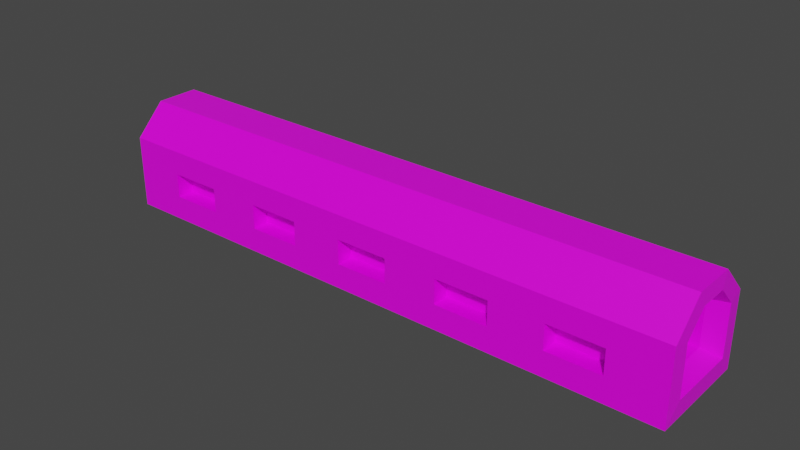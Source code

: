 # Source: Scattercannon.blend  (saved by Blender 2.90.8; exported with 4.5.12 LTS)
import bpy
from mathutils import Matrix  # noqa: F401  (used for matrix-valued properties, if any)

bpy.ops.wm.read_factory_settings(use_empty=True)
scene = bpy.context.scene
scene.name = 'Scene'

# ---- collections
col_collection = bpy.data.collections.new('Collection'); scene.collection.children.link(col_collection)

# ---- images (referenced by path relative to the original .blend; pixels are not part of the script)
import os
ASSET_DIR = os.environ.get("B2B_ASSET_DIR", "")  # directory of the original .blend (textures are referenced by path, not embedded)
HERE = os.path.dirname(os.path.abspath(__file__))  # packed textures are extracted next to this script under _unpacked/

def load_image(name, relpath, width, height, colorspace="sRGB"):
    """Load a texture the original file referenced (path relative to the .blend, or extracted next to this script)."""
    p = next((c for c in (os.path.join(HERE, relpath), os.path.join(ASSET_DIR, relpath)) if relpath and os.path.exists(c)), "")
    if p:
        img = bpy.data.images.load(p, check_existing=True)
        img.name = name
    else:  # same state as the original file: an image datablock whose file is absent (Cycles renders it pink)
        img = bpy.data.images.new(name, width, height)
        img.source = "FILE"
        img.filepath = "//" + (relpath or name)
    img.colorspace_settings.name = colorspace
    return img
img_material_base_color = load_image('Material Base Color', '', 1024, 1024, 'sRGB')

# ---- materials (node trees are filled in below, after node groups)
mat_material = bpy.data.materials.new('Material')
mat_material.alpha_threshold = 0.0
mat_material.use_transparent_shadow = False
mat_material.line_color = (0.0, 0.0, 0.0, 1.0)

# ---- material node trees
mat_material.use_nodes = True; mat_material.node_tree.nodes.clear()
_N = mat_material.node_tree.nodes; _L = mat_material.node_tree.links
n0 = _N.new('ShaderNodeOutputMaterial'); n0.name = 'Material Output'; n0.location = (300, 300)
n1 = _N.new('ShaderNodeBsdfPrincipled'); n1.name = 'Principled BSDF'; n1.location = (10, 300)
n1.distribution = 'GGX'
n1.subsurface_method = 'BURLEY'
n1.inputs[2].default_value = 0.4
n1.inputs[3].default_value = 1.45
n1.inputs[27].default_value = (0.0, 0.0, 0.0, 1.0)
n1.inputs[28].default_value = 1.0
n2 = _N.new('ShaderNodeTexImage'); n2.name = 'Image Texture'; n2.location = (-280, 280)
n2.image = img_material_base_color
_L.new(n1.outputs[0], n0.inputs[0])
_L.new(n2.outputs[0], n1.inputs[0])
n0.is_active_output = True

# ---- world
world_world = bpy.data.worlds.new('World'); scene.world = world_world
world_world.use_nodes = True; world_world.node_tree.nodes.clear()
_N = world_world.node_tree.nodes; _L = world_world.node_tree.links
n0 = _N.new('ShaderNodeOutputWorld'); n0.name = 'World Output'; n0.location = (300, 300)
n1 = _N.new('ShaderNodeBackground'); n1.name = 'Background'; n1.location = (10, 300)
n1.inputs[0].default_value = (0.05088, 0.05088, 0.05088, 1.0)
_L.new(n1.outputs[0], n0.inputs[0])
n0.is_active_output = True
world_world.color = (0.05088, 0.05088, 0.05088)
world_world.use_sun_shadow = False
world_world.sun_shadow_jitter_overblur = 0.0

# ---- meshes
me_cube = bpy.data.meshes.new('Cube')
me_cube.from_pydata([(1.854, -0.0561, 0.1436), (1.85, 0.1978, -0.1978), (1.854, -0.1349, 0.06481), (1.85, -0.1978, -0.1978), (1.854, 0.1349, -0.1262), (-0.3972, 0.1978, -0.1978), (1.854, -0.1349, -0.1262), (-0.3972, -0.1978, -0.1978), (1.85, 0.1978, 0.08223), (1.85, 0.08223, 0.1978), (1.85, -0.08223, 0.1978), (1.85, -0.1978, 0.08223), (-0.3972, 0.08223, 0.1978), (-0.3972, 0.1978, 0.08223), (-0.3972, -0.1978, 0.08223), (-0.3972, -0.08223, 0.1978), (1.854, 0.0561, 0.1436), (1.854, 0.1349, 0.06481), (1.785, -0.1192, -0.1083), (1.785, 0.1192, -0.1083), (1.785, 0.04956, 0.1301), (1.785, -0.04956, 0.1301), (1.785, 0.1192, 0.06045), (1.785, -0.1192, 0.06045), (-0.3321, -0.1192, -0.1083), (-0.3321, 0.1192, -0.1083), (-0.3321, 0.04956, 0.1301), (-0.3321, -0.04956, 0.1301), (-0.3321, 0.1192, 0.06045), (-0.3321, -0.1192, 0.06045), (1.854, -0.1349, 0.001138), (1.854, -0.1349, -0.06254), (1.85, -0.1978, -0.0111), (1.85, -0.1978, -0.1044), (-0.3972, -0.1978, -0.0111), (-0.3972, -0.1978, -0.1044), (1.785, -0.1192, 0.004202), (1.785, -0.1192, -0.05205), (-0.3321, -0.1192, 0.004202), (-0.3321, -0.1192, -0.05205), (1.854, 0.1349, 0.001138), (1.854, 0.1349, -0.06254), (-0.3972, 0.1978, -0.1044), (-0.3972, 0.1978, -0.0111), (1.85, 0.1978, -0.0111), (1.85, 0.1978, -0.1044), (1.785, 0.1192, 0.004202), (1.785, 0.1192, -0.05205), (-0.3321, 0.1192, 0.004202), (-0.3321, 0.1192, -0.05205), (1.645, 0.1978, -0.1978), (1.441, 0.1978, -0.1978), (1.237, 0.1978, -0.1978), (1.033, 0.1978, -0.1978), (0.8283, 0.1978, -0.1978), (0.6241, 0.1978, -0.1978), (0.4198, 0.1978, -0.1978), (0.2156, 0.1978, -0.1978), (0.01131, 0.1978, -0.1978), (-0.1929, 0.1978, -0.1978), (-0.1929, -0.1978, -0.1978), (0.01131, -0.1978, -0.1978), (0.2156, -0.1978, -0.1978), (0.4198, -0.1978, -0.1978), (0.6241, -0.1978, -0.1978), (0.8283, -0.1978, -0.1978), (1.033, -0.1978, -0.1978), (1.237, -0.1978, -0.1978), (1.441, -0.1978, -0.1978), (1.645, -0.1978, -0.1978), (1.645, -0.08223, 0.1978), (1.441, -0.08223, 0.1978), (1.237, -0.08223, 0.1978), (1.033, -0.08223, 0.1978), (0.8283, -0.08223, 0.1978), (0.6241, -0.08223, 0.1978), (0.4198, -0.08223, 0.1978), (0.2156, -0.08223, 0.1978), (0.01131, -0.08223, 0.1978), (-0.1929, -0.08223, 0.1978), (-0.1929, -0.1978, 0.08223), (0.01131, -0.1978, 0.08223), (0.2156, -0.1978, 0.08223), (0.4198, -0.1978, 0.08223), (0.6241, -0.1978, 0.08223), (0.8283, -0.1978, 0.08223), (1.033, -0.1978, 0.08223), (1.237, -0.1978, 0.08223), (1.441, -0.1978, 0.08223), (1.645, -0.1978, 0.08223), (-0.1929, 0.08223, 0.1978), (0.01131, 0.08223, 0.1978), (0.2156, 0.08223, 0.1978), (0.4198, 0.08223, 0.1978), (0.6241, 0.08223, 0.1978), (0.8283, 0.08223, 0.1978), (1.033, 0.08223, 0.1978), (1.237, 0.08223, 0.1978), (1.441, 0.08223, 0.1978), (1.645, 0.08223, 0.1978), (1.645, 0.1978, 0.08223), (1.441, 0.1978, 0.08223), (1.237, 0.1978, 0.08223), (1.033, 0.1978, 0.08223), (0.8283, 0.1978, 0.08223), (0.6241, 0.1978, 0.08223), (0.4198, 0.1978, 0.08223), (0.2156, 0.1978, 0.08223), (0.01131, 0.1978, 0.08223), (-0.1929, 0.1978, 0.08223), (1.645, -0.1978, -0.1044), (1.441, -0.1978, -0.1044), (1.237, -0.1978, -0.1044), (1.033, -0.1978, -0.1044), (0.8283, -0.1978, -0.1044), (0.6241, -0.1978, -0.1044), (0.4198, -0.1978, -0.1044), (0.2156, -0.1978, -0.1044), (0.01131, -0.1978, -0.1044), (-0.1929, -0.1978, -0.1044), (1.645, -0.1978, -0.0111), (1.441, -0.1978, -0.0111), (1.237, -0.1978, -0.0111), (1.033, -0.1978, -0.0111), (0.8283, -0.1978, -0.0111), (0.6241, -0.1978, -0.0111), (0.4198, -0.1978, -0.0111), (0.2156, -0.1978, -0.0111), (0.01131, -0.1978, -0.0111), (-0.1929, -0.1978, -0.0111), (-0.1929, 0.1978, -0.1044), (0.01131, 0.1978, -0.1044), (0.2156, 0.1978, -0.1044), (0.4198, 0.1978, -0.1044), (0.6241, 0.1978, -0.1044), (0.8283, 0.1978, -0.1044), (1.033, 0.1978, -0.1044), (1.237, 0.1978, -0.1044), (1.441, 0.1978, -0.1044), (1.645, 0.1978, -0.1044), (-0.1929, 0.1978, -0.0111), (0.01131, 0.1978, -0.0111), (0.2156, 0.1978, -0.0111), (0.4198, 0.1978, -0.0111), (0.6241, 0.1978, -0.0111), (0.8283, 0.1978, -0.0111), (1.033, 0.1978, -0.0111), (1.237, 0.1978, -0.0111), (1.441, 0.1978, -0.0111), (1.645, 0.1978, -0.0111), (1.645, -0.1334, -0.1044), (1.441, -0.1334, -0.1044), (1.237, -0.1334, -0.1044), (1.033, -0.1334, -0.1044), (0.8283, -0.1334, -0.1044), (0.6241, -0.1334, -0.1044), (0.4198, -0.1334, -0.1044), (0.2156, -0.1334, -0.1044), (0.01131, -0.1334, -0.1044), (-0.1929, -0.1334, -0.1044), (1.645, -0.1334, -0.0111), (1.441, -0.1334, -0.0111), (1.237, -0.1334, -0.0111), (1.033, -0.1334, -0.0111), (0.8283, -0.1334, -0.0111), (0.6241, -0.1334, -0.0111), (0.4198, -0.1334, -0.0111), (0.2156, -0.1334, -0.0111), (0.01131, -0.1334, -0.0111), (-0.1929, -0.1334, -0.0111), (-0.1929, 0.1334, -0.1044), (0.01131, 0.1334, -0.1044), (0.2156, 0.1334, -0.1044), (0.4198, 0.1334, -0.1044), (0.6241, 0.1334, -0.1044), (0.8283, 0.1334, -0.1044), (1.033, 0.1334, -0.1044), (1.237, 0.1334, -0.1044), (1.441, 0.1334, -0.1044), (1.645, 0.1334, -0.1044), (-0.1929, 0.1334, -0.0111), (0.01131, 0.1334, -0.0111), (0.2156, 0.1334, -0.0111), (0.4198, 0.1334, -0.0111), (0.6241, 0.1334, -0.0111), (0.8283, 0.1334, -0.0111), (1.033, 0.1334, -0.0111), (1.237, 0.1334, -0.0111), (1.441, 0.1334, -0.0111), (1.645, 0.1334, -0.0111)], [], [(129, 80, 14, 34), (7, 35, 34, 14, 15, 12, 13, 43, 42, 5), (31, 6, 18, 37), (50, 1, 3, 69), (90, 12, 15, 79), (33, 3, 6, 31), (79, 15, 14, 80), (99, 9, 8, 100), (149, 100, 8, 44), (10, 11, 2, 0), (44, 8, 17, 40), (9, 10, 0, 16), (3, 1, 4, 6), (8, 9, 16, 17), (21, 23, 29, 27), (40, 17, 22, 46), (16, 0, 21, 20), (0, 2, 23, 21), (17, 16, 20, 22), (6, 4, 19, 18), (25, 49, 48, 28, 26, 27, 29, 38, 39, 24), (22, 20, 26, 28), (18, 19, 25, 24), (37, 18, 24, 39), (46, 22, 28, 48), (20, 21, 27, 26), (23, 36, 38, 29), (36, 37, 39, 38), (11, 32, 30, 2), (32, 33, 31, 30), (2, 30, 36, 23), (30, 31, 37, 36), (60, 119, 35, 7), (119, 129, 34, 35), (19, 47, 49, 25), (47, 46, 48, 49), (4, 41, 47, 19), (41, 40, 46, 47), (1, 45, 41, 4), (45, 44, 40, 41), (50, 139, 45, 1), (139, 149, 44, 45), (42, 43, 140, 130), (125, 115, 155, 165), (131, 141, 142, 132), (120, 121, 161, 160), (133, 143, 144, 134), (114, 124, 164, 154), (135, 145, 146, 136), (146, 147, 187, 186), (137, 147, 148, 138), (133, 132, 172, 173), (5, 42, 130, 59), (59, 130, 131, 58), (58, 131, 132, 57), (57, 132, 133, 56), (56, 133, 134, 55), (55, 134, 135, 54), (54, 135, 136, 53), (53, 136, 137, 52), (52, 137, 138, 51), (51, 138, 139, 50), (33, 32, 120, 110), (123, 113, 153, 163), (111, 121, 122, 112), (119, 118, 158, 159), (113, 123, 124, 114), (149, 139, 179, 189), (115, 125, 126, 116), (112, 122, 162, 152), (117, 127, 128, 118), (144, 145, 185, 184), (3, 33, 110, 69), (69, 110, 111, 68), (68, 111, 112, 67), (67, 112, 113, 66), (66, 113, 114, 65), (65, 114, 115, 64), (64, 115, 116, 63), (63, 116, 117, 62), (62, 117, 118, 61), (61, 118, 119, 60), (43, 13, 109, 140), (140, 109, 108, 141), (141, 108, 107, 142), (142, 107, 106, 143), (143, 106, 105, 144), (144, 105, 104, 145), (145, 104, 103, 146), (146, 103, 102, 147), (147, 102, 101, 148), (148, 101, 100, 149), (12, 90, 109, 13), (90, 91, 108, 109), (91, 92, 107, 108), (92, 93, 106, 107), (93, 94, 105, 106), (94, 95, 104, 105), (95, 96, 103, 104), (96, 97, 102, 103), (97, 98, 101, 102), (98, 99, 100, 101), (10, 70, 89, 11), (70, 71, 88, 89), (71, 72, 87, 88), (72, 73, 86, 87), (73, 74, 85, 86), (74, 75, 84, 85), (75, 76, 83, 84), (76, 77, 82, 83), (77, 78, 81, 82), (78, 79, 80, 81), (9, 99, 70, 10), (99, 98, 71, 70), (98, 97, 72, 71), (97, 96, 73, 72), (96, 95, 74, 73), (95, 94, 75, 74), (94, 93, 76, 75), (93, 92, 77, 76), (92, 91, 78, 77), (91, 90, 79, 78), (5, 59, 60, 7), (59, 58, 61, 60), (58, 57, 62, 61), (57, 56, 63, 62), (56, 55, 64, 63), (55, 54, 65, 64), (54, 53, 66, 65), (53, 52, 67, 66), (52, 51, 68, 67), (51, 50, 69, 68), (32, 11, 89, 120), (120, 89, 88, 121), (121, 88, 87, 122), (122, 87, 86, 123), (123, 86, 85, 124), (124, 85, 84, 125), (125, 84, 83, 126), (126, 83, 82, 127), (127, 82, 81, 128), (128, 81, 80, 129), (170, 180, 181, 171), (172, 182, 183, 173), (174, 184, 185, 175), (176, 186, 187, 177), (178, 188, 189, 179), (150, 160, 161, 151), (152, 162, 163, 153), (154, 164, 165, 155), (156, 166, 167, 157), (158, 168, 169, 159), (135, 134, 174, 175), (148, 149, 189, 188), (116, 126, 166, 156), (122, 123, 163, 162), (130, 140, 180, 170), (127, 117, 157, 167), (137, 136, 176, 177), (141, 131, 171, 181), (118, 128, 168, 158), (111, 110, 150, 151), (124, 125, 165, 164), (132, 142, 182, 172), (129, 119, 159, 169), (139, 138, 178, 179), (143, 133, 173, 183), (113, 112, 152, 153), (126, 127, 167, 166), (134, 144, 184, 174), (140, 141, 181, 180), (145, 135, 175, 185), (115, 114, 154, 155), (128, 129, 169, 168), (136, 146, 186, 176), (142, 143, 183, 182), (110, 120, 160, 150), (147, 137, 177, 187), (117, 116, 156, 157), (121, 111, 151, 161), (131, 130, 170, 171), (138, 148, 188, 178)])
_uv = me_cube.uv_layers.new(name='UVMap')
_uv.uv.foreach_set('vector', [0.493, 0.9773, 0.552, 0.9773, 0.552, 1.0, 0.493, 1.0, 0.375, 0.0, 0.434, 0.0, 0.493, 0.0, 0.552, 0.0, 0.625, 0.07302, 0.625, 0.177, 0.552, 0.25, 0.493, 0.25, 0.434, 0.25, 0.375, 0.25, 0.434, 0.75, 0.375, 0.75, 0.375, 0.75, 0.434, 0.75, 0.3523, 0.5, 0.375, 0.5, 0.375, 0.75, 0.3523, 0.75, 0.8523, 0.573, 0.875, 0.573, 0.875, 0.677, 0.8523, 0.677, 0.434, 0.75, 0.375, 0.75, 0.375, 0.75, 0.434, 0.75, 0.625, 0.9773, 0.625, 1.0, 0.552, 1.0, 0.552, 0.9773, 0.625, 0.4773, 0.625, 0.5, 0.552, 0.5, 0.552, 0.4773, 0.493, 0.4773, 0.552, 0.4773, 0.552, 0.5, 0.493, 0.5, 0.625, 0.75, 0.552, 0.75, 0.552, 0.75, 0.625, 0.75, 0.493, 0.5, 0.552, 0.5, 0.552, 0.5, 0.493, 0.5, 0.625, 0.573, 0.625, 0.677, 0.625, 0.677, 0.625, 0.573, 0.375, 0.75, 0.375, 0.5, 0.375, 0.5, 0.375, 0.75, 0.552, 0.5, 0.625, 0.5, 0.625, 0.5, 0.552, 0.5, 0.625, 0.75, 0.552, 0.75, 0.552, 0.75, 0.625, 0.75, 0.493, 0.5, 0.552, 0.5, 0.552, 0.5, 0.493, 0.5, 0.625, 0.573, 0.625, 0.677, 0.625, 0.677, 0.625, 0.573, 0.625, 0.75, 0.552, 0.75, 0.552, 0.75, 0.625, 0.75, 0.552, 0.5, 0.625, 0.5, 0.625, 0.5, 0.552, 0.5, 0.375, 0.75, 0.375, 0.5, 0.375, 0.5, 0.375, 0.75, 0.375, 0.5, 0.434, 0.5, 0.493, 0.5, 0.552, 0.5, 0.625, 0.573, 0.625, 0.677, 0.552, 0.75, 0.493, 0.75, 0.434, 0.75, 0.375, 0.75, 0.552, 0.5, 0.625, 0.5, 0.625, 0.5, 0.552, 0.5, 0.375, 0.75, 0.375, 0.5, 0.375, 0.5, 0.375, 0.75, 0.434, 0.75, 0.375, 0.75, 0.375, 0.75, 0.434, 0.75, 0.493, 0.5, 0.552, 0.5, 0.552, 0.5, 0.493, 0.5, 0.625, 0.573, 0.625, 0.677, 0.625, 0.677, 0.625, 0.573, 0.552, 0.75, 0.493, 0.75, 0.493, 0.75, 0.552, 0.75, 0.493, 0.75, 0.434, 0.75, 0.434, 0.75, 0.493, 0.75, 0.552, 0.75, 0.493, 0.75, 0.493, 0.75, 0.552, 0.75, 0.493, 0.75, 0.434, 0.75, 0.434, 0.75, 0.493, 0.75, 0.552, 0.75, 0.493, 0.75, 0.493, 0.75, 0.552, 0.75, 0.493, 0.75, 0.434, 0.75, 0.434, 0.75, 0.493, 0.75, 0.375, 0.9773, 0.434, 0.9773, 0.434, 1.0, 0.375, 1.0, 0.434, 0.9773, 0.493, 0.9773, 0.493, 1.0, 0.434, 1.0, 0.375, 0.5, 0.434, 0.5, 0.434, 0.5, 0.375, 0.5, 0.434, 0.5, 0.493, 0.5, 0.493, 0.5, 0.434, 0.5, 0.375, 0.5, 0.434, 0.5, 0.434, 0.5, 0.375, 0.5, 0.434, 0.5, 0.493, 0.5, 0.493, 0.5, 0.434, 0.5, 0.375, 0.5, 0.434, 0.5, 0.434, 0.5, 0.375, 0.5, 0.434, 0.5, 0.493, 0.5, 0.493, 0.5, 0.434, 0.5, 0.375, 0.4773, 0.434, 0.4773, 0.434, 0.5, 0.375, 0.5, 0.434, 0.4773, 0.493, 0.4773, 0.493, 0.5, 0.434, 0.5, 0.434, 0.25, 0.493, 0.25, 0.493, 0.2727, 0.434, 0.2727, 0.7612, 0.8876, 0.7022, 0.8876, 0.7022, 0.8876, 0.7612, 0.8876, 0.434, 0.2955, 0.493, 0.2955, 0.493, 0.3182, 0.434, 0.3182, 0.7612, 0.774, 0.7612, 0.7967, 0.7612, 0.7967, 0.7612, 0.774, 0.434, 0.3409, 0.493, 0.3409, 0.493, 0.3636, 0.434, 0.3636, 0.7022, 0.8649, 0.7612, 0.8649, 0.7612, 0.8649, 0.7022, 0.8649, 0.434, 0.3864, 0.493, 0.3864, 0.493, 0.4091, 0.434, 0.4091, 0.8338, 0.9111, 0.8338, 0.9338, 0.8338, 0.9338, 0.8338, 0.9111, 0.434, 0.4318, 0.493, 0.4318, 0.493, 0.4545, 0.434, 0.4545, 0.7748, 0.8429, 0.7748, 0.8202, 0.7748, 0.8202, 0.7748, 0.8429, 0.375, 0.25, 0.434, 0.25, 0.434, 0.2727, 0.375, 0.2727, 0.375, 0.2727, 0.434, 0.2727, 0.434, 0.2955, 0.375, 0.2955, 0.375, 0.2955, 0.434, 0.2955, 0.434, 0.3182, 0.375, 0.3182, 0.375, 0.3182, 0.434, 0.3182, 0.434, 0.3409, 0.375, 0.3409, 0.375, 0.3409, 0.434, 0.3409, 0.434, 0.3636, 0.375, 0.3636, 0.375, 0.3636, 0.434, 0.3636, 0.434, 0.3864, 0.375, 0.3864, 0.375, 0.3864, 0.434, 0.3864, 0.434, 0.4091, 0.375, 0.4091, 0.375, 0.4091, 0.434, 0.4091, 0.434, 0.4318, 0.375, 0.4318, 0.375, 0.4318, 0.434, 0.4318, 0.434, 0.4545, 0.375, 0.4545, 0.375, 0.4545, 0.434, 0.4545, 0.434, 0.4773, 0.375, 0.4773, 0.434, 0.75, 0.493, 0.75, 0.493, 0.7727, 0.434, 0.7727, 0.7612, 0.8421, 0.7022, 0.8421, 0.7022, 0.8421, 0.7612, 0.8421, 0.434, 0.7955, 0.493, 0.7955, 0.493, 0.8182, 0.434, 0.8182, 0.7022, 0.9785, 0.7022, 0.9558, 0.7022, 0.9558, 0.7022, 0.9785, 0.434, 0.8409, 0.493, 0.8409, 0.493, 0.8636, 0.434, 0.8636, 0.8338, 0.9793, 0.7748, 0.9793, 0.7748, 0.9793, 0.8338, 0.9793, 0.434, 0.8864, 0.493, 0.8864, 0.493, 0.9091, 0.434, 0.9091, 0.7022, 0.8194, 0.7612, 0.8194, 0.7612, 0.8194, 0.7022, 0.8194, 0.434, 0.9318, 0.493, 0.9318, 0.493, 0.9545, 0.434, 0.9545, 0.8338, 0.8656, 0.8338, 0.8884, 0.8338, 0.8884, 0.8338, 0.8656, 0.375, 0.75, 0.434, 0.75, 0.434, 0.7727, 0.375, 0.7727, 0.375, 0.7727, 0.434, 0.7727, 0.434, 0.7955, 0.375, 0.7955, 0.375, 0.7955, 0.434, 0.7955, 0.434, 0.8182, 0.375, 0.8182, 0.375, 0.8182, 0.434, 0.8182, 0.434, 0.8409, 0.375, 0.8409, 0.375, 0.8409, 0.434, 0.8409, 0.434, 0.8636, 0.375, 0.8636, 0.375, 0.8636, 0.434, 0.8636, 0.434, 0.8864, 0.375, 0.8864, 0.375, 0.8864, 0.434, 0.8864, 0.434, 0.9091, 0.375, 0.9091, 0.375, 0.9091, 0.434, 0.9091, 0.434, 0.9318, 0.375, 0.9318, 0.375, 0.9318, 0.434, 0.9318, 0.434, 0.9545, 0.375, 0.9545, 0.375, 0.9545, 0.434, 0.9545, 0.434, 0.9773, 0.375, 0.9773, 0.493, 0.25, 0.552, 0.25, 0.552, 0.2727, 0.493, 0.2727, 0.493, 0.2727, 0.552, 0.2727, 0.552, 0.2955, 0.493, 0.2955, 0.493, 0.2955, 0.552, 0.2955, 0.552, 0.3182, 0.493, 0.3182, 0.493, 0.3182, 0.552, 0.3182, 0.552, 0.3409, 0.493, 0.3409, 0.493, 0.3409, 0.552, 0.3409, 0.552, 0.3636, 0.493, 0.3636, 0.493, 0.3636, 0.552, 0.3636, 0.552, 0.3864, 0.493, 0.3864, 0.493, 0.3864, 0.552, 0.3864, 0.552, 0.4091, 0.493, 0.4091, 0.493, 0.4091, 0.552, 0.4091, 0.552, 0.4318, 0.493, 0.4318, 0.493, 0.4318, 0.552, 0.4318, 0.552, 0.4545, 0.493, 0.4545, 0.493, 0.4545, 0.552, 0.4545, 0.552, 0.4773, 0.493, 0.4773, 0.625, 0.25, 0.625, 0.2727, 0.552, 0.2727, 0.552, 0.25, 0.625, 0.2727, 0.625, 0.2955, 0.552, 0.2955, 0.552, 0.2727, 0.625, 0.2955, 0.625, 0.3182, 0.552, 0.3182, 0.552, 0.2955, 0.625, 0.3182, 0.625, 0.3409, 0.552, 0.3409, 0.552, 0.3182, 0.625, 0.3409, 0.625, 0.3636, 0.552, 0.3636, 0.552, 0.3409, 0.625, 0.3636, 0.625, 0.3864, 0.552, 0.3864, 0.552, 0.3636, 0.625, 0.3864, 0.625, 0.4091, 0.552, 0.4091, 0.552, 0.3864, 0.625, 0.4091, 0.625, 0.4318, 0.552, 0.4318, 0.552, 0.4091, 0.625, 0.4318, 0.625, 0.4545, 0.552, 0.4545, 0.552, 0.4318, 0.625, 0.4545, 0.625, 0.4773, 0.552, 0.4773, 0.552, 0.4545, 0.625, 0.75, 0.625, 0.7727, 0.552, 0.7727, 0.552, 0.75, 0.625, 0.7727, 0.625, 0.7955, 0.552, 0.7955, 0.552, 0.7727, 0.625, 0.7955, 0.625, 0.8182, 0.552, 0.8182, 0.552, 0.7955, 0.625, 0.8182, 0.625, 0.8409, 0.552, 0.8409, 0.552, 0.8182, 0.625, 0.8409, 0.625, 0.8636, 0.552, 0.8636, 0.552, 0.8409, 0.625, 0.8636, 0.625, 0.8864, 0.552, 0.8864, 0.552, 0.8636, 0.625, 0.8864, 0.625, 0.9091, 0.552, 0.9091, 0.552, 0.8864, 0.625, 0.9091, 0.625, 0.9318, 0.552, 0.9318, 0.552, 0.9091, 0.625, 0.9318, 0.625, 0.9545, 0.552, 0.9545, 0.552, 0.9318, 0.625, 0.9545, 0.625, 0.9773, 0.552, 0.9773, 0.552, 0.9545, 0.625, 0.573, 0.6477, 0.573, 0.6477, 0.677, 0.625, 0.677, 0.6477, 0.573, 0.6705, 0.573, 0.6705, 0.677, 0.6477, 0.677, 0.6705, 0.573, 0.6932, 0.573, 0.6932, 0.677, 0.6705, 0.677, 0.6932, 0.573, 0.7159, 0.573, 0.7159, 0.677, 0.6932, 0.677, 0.7159, 0.573, 0.7386, 0.573, 0.7386, 0.677, 0.7159, 0.677, 0.7386, 0.573, 0.7614, 0.573, 0.7614, 0.677, 0.7386, 0.677, 0.7614, 0.573, 0.7841, 0.573, 0.7841, 0.677, 0.7614, 0.677, 0.7841, 0.573, 0.8068, 0.573, 0.8068, 0.677, 0.7841, 0.677, 0.8068, 0.573, 0.8295, 0.573, 0.8295, 0.677, 0.8068, 0.677, 0.8295, 0.573, 0.8523, 0.573, 0.8523, 0.677, 0.8295, 0.677, 0.125, 0.5, 0.1477, 0.5, 0.1477, 0.75, 0.125, 0.75, 0.1477, 0.5, 0.1705, 0.5, 0.1705, 0.75, 0.1477, 0.75, 0.1705, 0.5, 0.1932, 0.5, 0.1932, 0.75, 0.1705, 0.75, 0.1932, 0.5, 0.2159, 0.5, 0.2159, 0.75, 0.1932, 0.75, 0.2159, 0.5, 0.2386, 0.5, 0.2386, 0.75, 0.2159, 0.75, 0.2386, 0.5, 0.2614, 0.5, 0.2614, 0.75, 0.2386, 0.75, 0.2614, 0.5, 0.2841, 0.5, 0.2841, 0.75, 0.2614, 0.75, 0.2841, 0.5, 0.3068, 0.5, 0.3068, 0.75, 0.2841, 0.75, 0.3068, 0.5, 0.3295, 0.5, 0.3295, 0.75, 0.3068, 0.75, 0.3295, 0.5, 0.3523, 0.5, 0.3523, 0.75, 0.3295, 0.75, 0.493, 0.75, 0.552, 0.75, 0.552, 0.7727, 0.493, 0.7727, 0.493, 0.7727, 0.552, 0.7727, 0.552, 0.7955, 0.493, 0.7955, 0.493, 0.7955, 0.552, 0.7955, 0.552, 0.8182, 0.493, 0.8182, 0.493, 0.8182, 0.552, 0.8182, 0.552, 0.8409, 0.493, 0.8409, 0.493, 0.8409, 0.552, 0.8409, 0.552, 0.8636, 0.493, 0.8636, 0.493, 0.8636, 0.552, 0.8636, 0.552, 0.8864, 0.493, 0.8864, 0.493, 0.8864, 0.552, 0.8864, 0.552, 0.9091, 0.493, 0.9091, 0.493, 0.9091, 0.552, 0.9091, 0.552, 0.9318, 0.493, 0.9318, 0.493, 0.9318, 0.552, 0.9318, 0.552, 0.9545, 0.493, 0.9545, 0.493, 0.9545, 0.552, 0.9545, 0.552, 0.9773, 0.493, 0.9773, 0.8295, 0.2434, 0.8885, 0.2434, 0.8885, 0.2662, 0.8295, 0.2662, 0.8295, 0.2889, 0.8885, 0.2889, 0.8885, 0.3116, 0.8295, 0.3116, 0.8295, 0.3343, 0.8885, 0.3343, 0.8885, 0.3571, 0.8295, 0.3571, 0.8295, 0.3798, 0.8885, 0.3798, 0.8885, 0.4025, 0.8295, 0.4025, 0.8295, 0.4252, 0.8885, 0.4252, 0.8885, 0.448, 0.8295, 0.448, 0.7563, 0.2444, 0.8153, 0.2444, 0.8153, 0.2671, 0.7563, 0.2671, 0.7563, 0.2899, 0.8153, 0.2899, 0.8153, 0.3126, 0.7563, 0.3126, 0.7563, 0.3353, 0.8153, 0.3353, 0.8153, 0.358, 0.7563, 0.358, 0.7563, 0.3808, 0.8153, 0.3808, 0.8153, 0.4035, 0.7563, 0.4035, 0.7563, 0.4262, 0.8153, 0.4262, 0.8153, 0.449, 0.7563, 0.449, 0.7748, 0.8884, 0.7748, 0.8656, 0.7748, 0.8656, 0.7748, 0.8884, 0.8338, 0.9565, 0.8338, 0.9793, 0.8338, 0.9793, 0.8338, 0.9565, 0.7022, 0.9103, 0.7612, 0.9103, 0.7612, 0.9103, 0.7022, 0.9103, 0.7612, 0.8194, 0.7612, 0.8421, 0.7612, 0.8421, 0.7612, 0.8194, 0.7748, 0.7747, 0.8338, 0.7747, 0.8338, 0.7747, 0.7748, 0.7747, 0.7612, 0.933, 0.7022, 0.933, 0.7022, 0.933, 0.7612, 0.933, 0.7748, 0.9338, 0.7748, 0.9111, 0.7748, 0.9111, 0.7748, 0.9338, 0.8338, 0.7975, 0.7748, 0.7975, 0.7748, 0.7975, 0.8338, 0.7975, 0.7022, 0.9558, 0.7612, 0.9558, 0.7612, 0.9558, 0.7022, 0.9558, 0.7022, 0.7967, 0.7022, 0.774, 0.7022, 0.774, 0.7022, 0.7967, 0.7612, 0.8649, 0.7612, 0.8876, 0.7612, 0.8876, 0.7612, 0.8649, 0.7748, 0.8202, 0.8338, 0.8202, 0.8338, 0.8202, 0.7748, 0.8202, 0.7612, 0.9785, 0.7022, 0.9785, 0.7022, 0.9785, 0.7612, 0.9785, 0.7748, 0.9793, 0.7748, 0.9565, 0.7748, 0.9565, 0.7748, 0.9793, 0.8338, 0.8429, 0.7748, 0.8429, 0.7748, 0.8429, 0.8338, 0.8429, 0.7022, 0.8421, 0.7022, 0.8194, 0.7022, 0.8194, 0.7022, 0.8421, 0.7612, 0.9103, 0.7612, 0.933, 0.7612, 0.933, 0.7612, 0.9103, 0.7748, 0.8656, 0.8338, 0.8656, 0.8338, 0.8656, 0.7748, 0.8656, 0.8338, 0.7747, 0.8338, 0.7975, 0.8338, 0.7975, 0.8338, 0.7747, 0.8338, 0.8884, 0.7748, 0.8884, 0.7748, 0.8884, 0.8338, 0.8884, 0.7022, 0.8876, 0.7022, 0.8649, 0.7022, 0.8649, 0.7022, 0.8876, 0.7612, 0.9558, 0.7612, 0.9785, 0.7612, 0.9785, 0.7612, 0.9558, 0.7748, 0.9111, 0.8338, 0.9111, 0.8338, 0.9111, 0.7748, 0.9111, 0.8338, 0.8202, 0.8338, 0.8429, 0.8338, 0.8429, 0.8338, 0.8202, 0.7022, 0.774, 0.7612, 0.774, 0.7612, 0.774, 0.7022, 0.774, 0.8338, 0.9338, 0.7748, 0.9338, 0.7748, 0.9338, 0.8338, 0.9338, 0.7022, 0.933, 0.7022, 0.9103, 0.7022, 0.9103, 0.7022, 0.933, 0.7612, 0.7967, 0.7022, 0.7967, 0.7022, 0.7967, 0.7612, 0.7967, 0.7748, 0.7975, 0.7748, 0.7747, 0.7748, 0.7747, 0.7748, 0.7975, 0.7748, 0.9565, 0.8338, 0.9565, 0.8338, 0.9565, 0.7748, 0.9565])
me_cube.materials.append(mat_material)
me_cube.use_remesh_preserve_volume = False
me_cube.use_remesh_preserve_attributes = False
me_cube.use_mirror_vertex_groups = False
me_cube.update()

# ---- objects
ob_cube = bpy.data.objects.new('Cube', me_cube)

# ---- transforms, parenting, visibility, modifiers, constraints
ob_cube.location = (0.0, 0.0, 0.0)
ob_cube.lock_rotations_4d = False
ob_cube.empty_display_type = 'ARROWS'
ob_cube.lineart.crease_threshold = 0.0

# ---- collection membership
col_collection.objects.link(ob_cube)

# ---- scene / render settings (as saved in the file)
scene.frame_start = 1; scene.frame_end = 250; scene.frame_set(1)
scene.render.engine = 'BLENDER_EEVEE_NEXT'
scene.cycles.use_denoising = False
scene.cycles.samples = 128
scene.cycles.sampling_pattern = 'TABULATED_SOBOL'
scene.cycles.use_adaptive_sampling = False
scene.cycles.use_light_tree = False
scene.view_settings.view_transform = 'Filmic'
bpy.context.view_layer.update()

# ---- added for rendering (the .blend has no active camera and no usable light): camera, sun
cam_auto = bpy.data.cameras.new('AutoCamera')
cam_auto.lens = 50.0
cam_auto.sensor_width = 36.0
cam_auto.clip_end = 1000.0
ob_auto_camera = bpy.data.objects.new('AutoCamera', cam_auto)
scene.collection.objects.link(ob_auto_camera)
ob_auto_camera.location = (2.8748, -2.57559, 1.71706)
ob_auto_camera.rotation_euler = (1.09748, -7.21219e-08, 0.694738)
scene.camera = ob_auto_camera
light_auto_sun = bpy.data.lights.new('AutoSun', 'SUN')
light_auto_sun.energy = 3.0
light_auto_sun.angle = 0.0523599
ob_auto_sun = bpy.data.objects.new('AutoSun', light_auto_sun)
scene.collection.objects.link(ob_auto_sun)
ob_auto_sun.rotation_euler = (0.872665, 0.174533, 0.523599)
bpy.context.view_layer.update()
